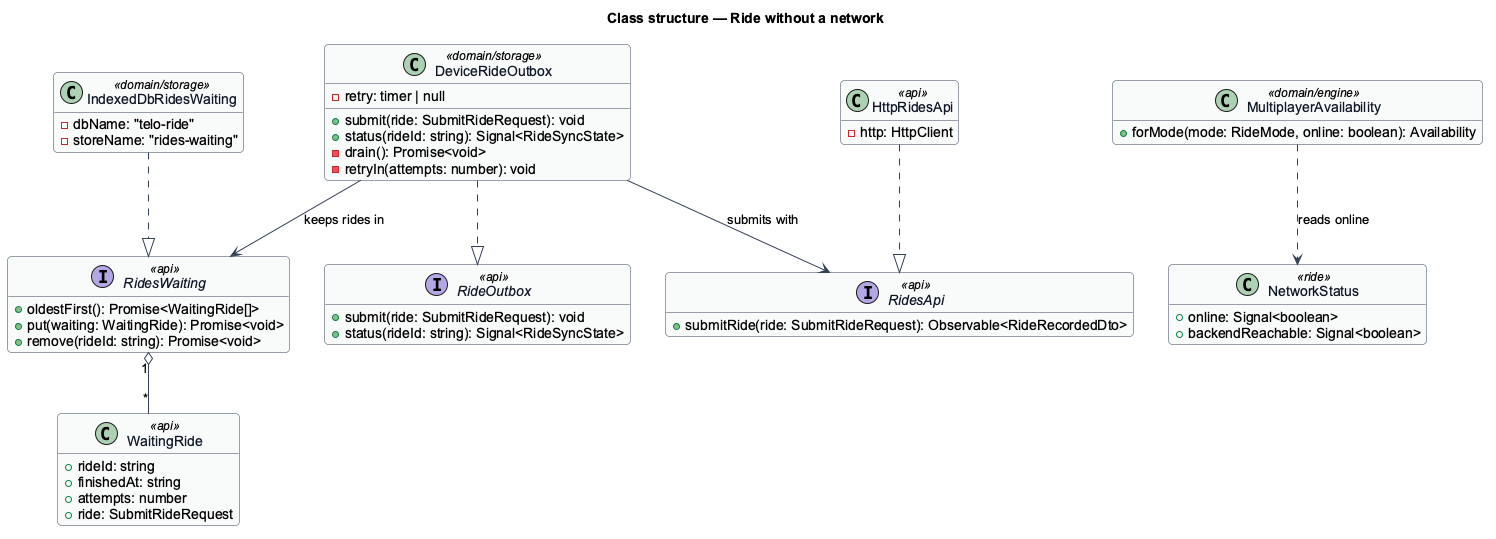

The diagram above was rendered by PlantUML. Its source (embedded in the PNG):
@startuml
' --- shared skin header ---
skinparam backgroundColor #FFFFFF
skinparam shadowing false
skinparam roundcorner 8
skinparam defaultFontName Arial
skinparam ArrowColor #344054
skinparam class {
  BorderColor #344054
  FontColor #101828
  BackgroundColor #F9FAFB
}
' --------------------------
title Class structure — Ride without a network
hide empty members

class WaitingRide <<api>> {
  +rideId: string
  +finishedAt: string
  +attempts: number
  +ride: SubmitRideRequest
}
interface RidesWaiting <<api>> {
  +oldestFirst(): Promise<WaitingRide[]>
  +put(waiting: WaitingRide): Promise<void>
  +remove(rideId: string): Promise<void>
}
class IndexedDbRidesWaiting <<domain/storage>> {
  -dbName: "telo-ride"
  -storeName: "rides-waiting"
}
interface RidesApi <<api>> {
  +submitRide(ride: SubmitRideRequest): Observable<RideRecordedDto>
}
class HttpRidesApi <<api>> {
  -http: HttpClient
}
interface RideOutbox <<api>> {
  +submit(ride: SubmitRideRequest): void
  +status(rideId: string): Signal<RideSyncState>
}
class DeviceRideOutbox <<domain/storage>> {
  -retry: timer | null
  +submit(ride: SubmitRideRequest): void
  +status(rideId: string): Signal<RideSyncState>
  -drain(): Promise<void>
  -retryIn(attempts: number): void
}
class NetworkStatus <<ride>> {
  +online: Signal<boolean>
  +backendReachable: Signal<boolean>
}
class MultiplayerAvailability <<domain/engine>> {
  +forMode(mode: RideMode, online: boolean): Availability
}
IndexedDbRidesWaiting ..|> RidesWaiting
HttpRidesApi ..|> RidesApi
DeviceRideOutbox ..|> RideOutbox
DeviceRideOutbox --> RidesWaiting : keeps rides in
DeviceRideOutbox --> RidesApi : submits with
RidesWaiting "1" o-- "*" WaitingRide
MultiplayerAvailability ..> NetworkStatus : reads online
@enduml